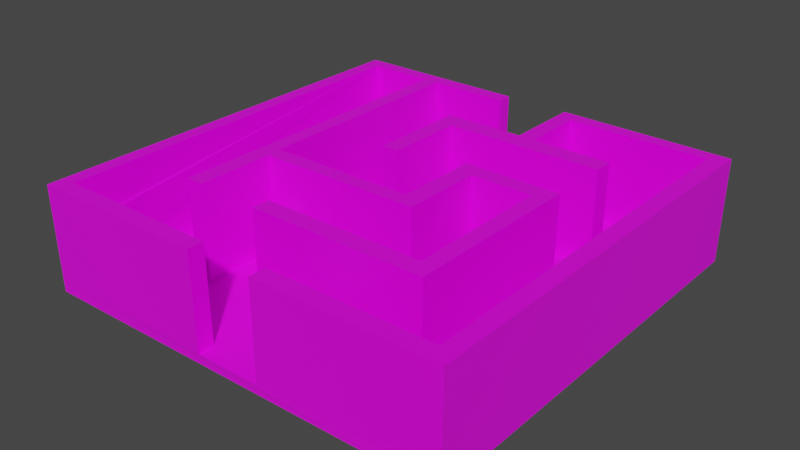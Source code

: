 # Source: finalmaze.blend  (saved by Blender 3.1.7; exported with 4.5.12 LTS)
import bpy
from mathutils import Matrix  # noqa: F401  (used for matrix-valued properties, if any)

bpy.ops.wm.read_factory_settings(use_empty=True)
scene = bpy.context.scene
scene.name = 'Scene'

# ---- collections
col_collection = bpy.data.collections.new('Collection'); scene.collection.children.link(col_collection)

# ---- images (referenced by path relative to the original .blend; pixels are not part of the script)
import os
ASSET_DIR = os.environ.get("B2B_ASSET_DIR", "")  # directory of the original .blend (textures are referenced by path, not embedded)
HERE = os.path.dirname(os.path.abspath(__file__))  # packed textures are extracted next to this script under _unpacked/

def load_image(name, relpath, width, height, colorspace="sRGB"):
    """Load a texture the original file referenced (path relative to the .blend, or extracted next to this script)."""
    p = next((c for c in (os.path.join(HERE, relpath), os.path.join(ASSET_DIR, relpath)) if relpath and os.path.exists(c)), "")
    if p:
        img = bpy.data.images.load(p, check_existing=True)
        img.name = name
    else:  # same state as the original file: an image datablock whose file is absent (Cycles renders it pink)
        img = bpy.data.images.new(name, width, height)
        img.source = "FILE"
        img.filepath = "//" + (relpath or name)
    img.colorspace_settings.name = colorspace
    return img
img_plywood_jpg_001 = load_image('plywood.jpg.001', 'plywood.jpg', 1024, 1024, 'sRGB')
img_concrete_jpg_001 = load_image('concrete.jpg.001', 'concrete.jpg', 1024, 1024, 'sRGB')
img_target_png = load_image('target.png', 'target.png', 1024, 1024, 'sRGB')
img_target2_png = load_image('target2.png', 'target2.png', 1024, 1024, 'sRGB')

# ---- materials (node trees are filled in below, after node groups)
mat_material = bpy.data.materials.new('Material')
mat_material.alpha_threshold = 0.0
mat_material.use_transparent_shadow = False
mat_material.line_color = (0.0, 0.0, 0.0, 1.0)
mat_material_001 = bpy.data.materials.new('Material.001')
mat_material_001.use_transparent_shadow = False
mat_material_002 = bpy.data.materials.new('Material.002')
mat_material_002.use_transparent_shadow = False
mat_material_003 = bpy.data.materials.new('Material.003')
mat_material_003.use_transparent_shadow = False
mat_material_004 = bpy.data.materials.new('Material.004')
mat_material_004.use_transparent_shadow = False

# ---- material node trees
mat_material.use_nodes = True; mat_material.node_tree.nodes.clear()
_N = mat_material.node_tree.nodes; _L = mat_material.node_tree.links
n0 = _N.new('ShaderNodeOutputMaterial'); n0.name = 'Material Output'; n0.location = (300, 300)
n1 = _N.new('ShaderNodeBsdfPrincipled'); n1.name = 'Principled BSDF'; n1.location = (10, 300)
n1.distribution = 'GGX'
n1.subsurface_method = 'RANDOM_WALK_SKIN'
n1.inputs[2].default_value = 0.4
n1.inputs[3].default_value = 1.45
n1.inputs[27].default_value = (0.0, 0.0, 0.0, 1.0)
n1.inputs[28].default_value = 1.0
n2 = _N.new('ShaderNodeTexImage'); n2.name = 'Image Texture'; n2.location = (-280, 280)
n2.image = img_plywood_jpg_001
_L.new(n1.outputs[0], n0.inputs[0])
_L.new(n2.outputs[0], n1.inputs[0])
n0.is_active_output = True
mat_material_001.use_nodes = True; mat_material_001.node_tree.nodes.clear()
_N = mat_material_001.node_tree.nodes; _L = mat_material_001.node_tree.links
n0 = _N.new('ShaderNodeBsdfPrincipled'); n0.name = 'Principled BSDF'; n0.location = (10, 300)
n0.distribution = 'GGX'
n0.subsurface_method = 'RANDOM_WALK_SKIN'
n0.inputs[0].default_value = (0.0, 0.001253, 0.8, 1.0)
n0.inputs[3].default_value = 1.45
n0.inputs[27].default_value = (0.0, 0.0, 0.0, 1.0)
n0.inputs[28].default_value = 1.0
n1 = _N.new('ShaderNodeOutputMaterial'); n1.name = 'Material Output'; n1.location = (300, 300)
_L.new(n0.outputs[0], n1.inputs[0])
n1.is_active_output = True
mat_material_002.use_nodes = True; mat_material_002.node_tree.nodes.clear()
_N = mat_material_002.node_tree.nodes; _L = mat_material_002.node_tree.links
n0 = _N.new('ShaderNodeBsdfPrincipled'); n0.name = 'Principled BSDF'; n0.location = (10, 300)
n0.distribution = 'GGX'
n0.subsurface_method = 'RANDOM_WALK_SKIN'
n0.inputs[3].default_value = 1.45
n0.inputs[9].default_value = (1.0, 0.2, 0.0)
n0.inputs[27].default_value = (0.0, 0.0, 0.0, 1.0)
n0.inputs[28].default_value = 1.0
n1 = _N.new('ShaderNodeOutputMaterial'); n1.name = 'Material Output'; n1.location = (300, 300)
n2 = _N.new('ShaderNodeTexImage'); n2.name = 'Image Texture'; n2.location = (-280, 280)
n2.image = img_concrete_jpg_001
_L.new(n0.outputs[0], n1.inputs[0])
_L.new(n2.outputs[0], n0.inputs[0])
n1.is_active_output = True
mat_material_003.use_nodes = True; mat_material_003.node_tree.nodes.clear()
_N = mat_material_003.node_tree.nodes; _L = mat_material_003.node_tree.links
n0 = _N.new('ShaderNodeBsdfPrincipled'); n0.name = 'Principled BSDF'; n0.location = (10, 300)
n0.distribution = 'GGX'
n0.subsurface_method = 'RANDOM_WALK_SKIN'
n0.inputs[3].default_value = 1.45
n0.inputs[27].default_value = (0.0, 0.0, 0.0, 1.0)
n0.inputs[28].default_value = 1.0
n1 = _N.new('ShaderNodeOutputMaterial'); n1.name = 'Material Output'; n1.location = (300, 300)
n2 = _N.new('ShaderNodeTexImage'); n2.name = 'Image Texture'; n2.location = (-280, 280)
n2.image = img_target_png
_L.new(n0.outputs[0], n1.inputs[0])
_L.new(n2.outputs[0], n0.inputs[0])
n1.is_active_output = True
mat_material_004.use_nodes = True; mat_material_004.node_tree.nodes.clear()
_N = mat_material_004.node_tree.nodes; _L = mat_material_004.node_tree.links
n0 = _N.new('ShaderNodeBsdfPrincipled'); n0.name = 'Principled BSDF'; n0.location = (10, 300)
n0.distribution = 'GGX'
n0.subsurface_method = 'RANDOM_WALK_SKIN'
n0.inputs[3].default_value = 1.45
n0.inputs[27].default_value = (0.0, 0.0, 0.0, 1.0)
n0.inputs[28].default_value = 1.0
n1 = _N.new('ShaderNodeOutputMaterial'); n1.name = 'Material Output'; n1.location = (300, 300)
n2 = _N.new('ShaderNodeTexImage'); n2.name = 'Image Texture'; n2.location = (-180, 280)
n2.image = img_target2_png
_L.new(n0.outputs[0], n1.inputs[0])
_L.new(n2.outputs[0], n0.inputs[0])
n1.is_active_output = True

# ---- world
world_world = bpy.data.worlds.new('World'); scene.world = world_world
world_world.use_nodes = True; world_world.node_tree.nodes.clear()
_N = world_world.node_tree.nodes; _L = world_world.node_tree.links
n0 = _N.new('ShaderNodeOutputWorld'); n0.name = 'World Output'; n0.location = (300, 300)
n1 = _N.new('ShaderNodeBackground'); n1.name = 'Background'; n1.location = (10, 300)
n1.inputs[0].default_value = (0.05088, 0.05088, 0.05088, 1.0)
_L.new(n1.outputs[0], n0.inputs[0])
n0.is_active_output = True
world_world.color = (0.05088, 0.05088, 0.05088)
world_world.use_sun_shadow = False
world_world.sun_shadow_jitter_overblur = 0.0

# ---- meshes
me_cube = bpy.data.meshes.new('Cube')
me_cube.from_pydata([(10.2, 9.907, -86.74), (10.2, 9.899, -107.7), (10.2, -11.24, -86.77), (10.2, -11.23, -107.7), (-10.76, 9.751, -83.94), (-10.75, 9.742, -104.6), (-10.87, -11.18, -85.55), (-10.86, -11.17, -106.4), (1.296, 9.91, -86.77), (1.265, -11.24, -86.77), (1.296, 9.173, -86.77), (5.366, 9.173, -86.77), (5.366, -2.327, -86.77), (-2.022, -2.327, -86.77), (-2.022, 1.852, -86.77), (-6.843, 1.852, -86.77), (-6.843, -7.228, -86.77), (1.953, -7.228, -86.77), (1.953, -6.317, -86.77), (-6.029, -6.317, -86.77), (-6.029, 1.004, -86.77), (-2.93, 1.004, -86.77), (-2.93, -3.081, -86.77), (5.272, -3.081, -86.77), (5.272, -7.04, -86.77), (6.148, -7.04, -86.77), (6.148, 9.236, -86.77), (9.466, 9.236, -86.77), (9.466, -10.43, -86.77), (1.265, -10.43, -86.77), (-2.014, 9.886, -86.35), (-2.014, -11.22, -86.36), (-2.014, -10.35, -86.36), (-10.02, -10.34, -86.0), (-9.931, 9.084, -84.49), (-2.821, 9.17, -86.12), (-2.82, 5.944, -86.11), (-6.815, 5.945, -86.13), (-6.827, 4.951, -86.4), (1.173, 4.942, -86.1), (1.172, 0.9989, -86.35), (2.047, 0.9961, -86.11), (2.047, 5.985, -86.36), (-2.009, 5.976, -86.12), (10.24, 9.963, 114.1), (10.24, -11.29, 114.1), (1.293, 9.963, 114.1), (1.262, -11.29, 114.1), (1.293, 9.222, 114.1), (5.382, 9.222, 114.1), (5.382, -2.331, 114.1), (-2.041, -2.331, 114.1), (-2.041, 1.867, 114.1), (-6.884, 1.867, 114.1), (-6.884, -7.255, 114.1), (1.954, -7.255, 114.1), (1.954, -6.34, 114.1), (-6.066, -6.34, 114.1), (-6.066, 1.015, 114.1), (-2.953, 1.015, 114.1), (-2.953, -3.089, 114.1), (5.287, -3.089, 114.1), (5.287, -7.066, 114.1), (6.168, -7.066, 114.1), (6.168, 9.286, 114.1), (9.502, 9.286, 114.1), (9.502, -10.48, 114.1), (1.262, -10.48, 114.1), (-2.031, -11.26, 114.1), (-10.92, -11.22, 114.1), (-10.81, 9.792, 114.1), (-2.031, 9.936, 114.1), (-2.031, -10.39, 114.1), (-10.07, -10.37, 114.1), (-9.976, 9.124, 114.1), (-2.841, 9.216, 114.1), (-2.841, 5.976, 114.1), (-6.853, 5.977, 114.1), (-6.866, 4.979, 114.1), (1.17, 4.969, 114.1), (1.169, 1.009, 114.1), (2.047, 1.006, 114.1), (2.048, 6.017, 114.1), (-2.026, 6.008, 114.1), (4.167, -3.086, 42.35), (3.128, -3.086, 42.38), (3.121, -3.084, -9.007), (4.17, -3.084, -8.976), (8.461, 9.266, 35.81), (7.427, 9.266, 35.82), (7.426, 9.25, -29.16), (8.428, 9.25, -29.12), (9.438, -9.288, 38.29), (9.39, -7.997, 38.18), (9.395, -8.016, -28.03), (9.441, -9.294, -28.15), (4.276, 9.205, 41.74), (2.968, 9.205, 41.73), (2.969, 9.186, -34.05), (4.304, 9.186, -33.86), (-3.832, 1.011, 34.61), (-4.979, 1.011, 34.72), (-4.977, 1.007, -31.47), (-3.808, 1.007, -31.34), (-2.834, 6.863, 42.19), (-2.834, 8.208, 42.41), (-2.826, 8.21, -31.15), (-2.826, 6.784, -30.89), (-1.02, -2.33, 48.04), (0.2634, -2.33, 48.1), (0.2609, -2.328, -34.6), (-1.033, -2.328, -34.55)], [], [(11, 12, 50, 49), (3, 2, 9, 31, 6, 7), (7, 6, 4, 5), (5, 1, 3, 7), (1, 0, 2, 3), (5, 4, 30, 8, 0, 1), (9, 29, 28, 27, 26, 25, 24, 23, 22, 21, 20, 19, 18, 17, 16, 15, 14, 13, 12, 11, 10, 8, 30, 43, 42, 41, 40, 39, 38, 37, 36, 35, 34, 33, 32, 31), (34, 35, 75, 74), (44, 46, 48, 49, 50, 51, 52, 53, 54, 55, 56, 57, 58, 59, 60, 61, 62, 63, 64, 65, 66, 67, 47, 45), (26, 90, 89, 88, 65, 64), (19, 20, 58, 57), (12, 13, 111, 110, 109, 50), (27, 28, 66, 92, 95, 94, 93, 65), (0, 8, 46, 44), (20, 21, 103, 102, 101, 58), (13, 14, 52, 51), (28, 29, 67, 66), (21, 22, 60, 59), (14, 15, 53, 52), (29, 9, 47, 67), (15, 16, 54, 53), (9, 2, 45, 47), (23, 24, 62, 61), (16, 17, 55, 54), (8, 10, 48, 46), (24, 25, 63, 62), (2, 0, 44, 45), (17, 18, 56, 55), (10, 11, 99, 98, 97, 48), (25, 26, 64, 63), (18, 19, 57, 56), (68, 72, 73, 74, 75, 76, 77, 78, 79, 80, 81, 82, 83, 71, 70, 69), (42, 43, 83, 82), (35, 106, 105, 104, 107, 36, 76, 75), (43, 30, 71, 83), (36, 37, 77, 76), (30, 4, 70, 71), (6, 31, 68, 69), (37, 38, 78, 77), (38, 39, 79, 78), (31, 32, 72, 68), (39, 40, 80, 79), (32, 33, 73, 72), (4, 6, 69, 70), (40, 41, 81, 80), (33, 34, 74, 73), (41, 42, 82, 81), (23, 61, 60, 22, 86, 85, 84, 87), (87, 86, 22, 23), (65, 88, 91, 90, 26, 27), (65, 93, 92, 66), (48, 97, 96, 99, 11, 49), (58, 101, 100, 103, 21, 59), (36, 107, 106, 35), (50, 109, 108, 111, 13, 51)])
me_cube.polygons.foreach_set('material_index', [0, 2, 2, 2, 2, 2, 2, 0, 0, 0, 0, 0, 0, 0, 0, 0, 0, 0, 0, 0, 0, 0, 0, 0, 0, 0, 0, 0, 0, 0, 0, 0, 0, 0, 0, 0, 0, 0, 0, 0, 0, 0, 0, 0, 0, 0, 0, 0, 0, 0, 0, 0, 0, 0, 0])
_uv = me_cube.uv_layers.new(name='UVMap')
_uv.uv.foreach_set('vector', [4.085, -1.619, -3.114, -1.619, -3.116, 1.677, 4.116, 1.677, -0.2575, -0.275, 1.194, -0.1912, 1.158, 0.4287, 1.174, 0.6577, 1.194, 1.275, -0.25, 1.19, 0.0, 0.0, 0.9194, 0.07053, 0.9194, 1.0, 0.006584, 0.9292, 0.006707, 1.0, 0.0, 0.0, 0.9977, 0.0007141, 0.9977, 0.9968, 0.9898, 0.9995, 8.305e-08, 1.0, 0.0, 0.0, 0.9898, 0.000453, 0.01066, 0.1162, 0.8659, 0.0, 0.8151, 0.3755, 0.816, 0.5148, 0.8659, 0.8832, 0.0, 1.0, 0.07439, 4.121, 0.06557, 3.855, -1.97, 3.97, -2.176, -2.538, -1.353, -2.584, -1.182, 2.8, -0.9643, 2.788, -1.006, 1.478, 1.029, 1.363, 0.9863, 0.01212, 1.755, -0.03128, 1.832, 2.391, -0.1485, 2.503, -0.139, 2.804, 2.043, 2.656, 1.989, -0.3496, 0.7916, -0.3867, 0.7486, 0.9959, -1.086, 0.9379, -1.073, -2.87, -0.06275, -2.877, -0.06087, -3.121, 0.7678, -3.102, 0.7643, -1.805, -0.245, -1.812, -0.2418, -0.1575, -0.01676, -0.1486, 0.01501, -1.456, 2.003, -1.383, 2.018, -1.723, 1.027, -1.781, 1.062, -2.848, 2.873, -2.791, 2.873, 3.659, 0.8847, 3.78, 0.8942, 4.066, -2.662, -1.172, 2.716, -1.2, 2.716, 2.2, -2.681, 2.2, 5.863, 7.274, 0.1569, 7.274, 0.1569, 6.802, 2.764, 6.802, 2.764, -0.5651, -1.969, -0.5651, -1.969, 2.112, -5.057, 2.112, -5.057, -3.705, 0.578, -3.705, 0.578, -3.121, -4.536, -3.121, -4.536, 1.569, -2.55, 1.569, -2.55, -1.048, 2.704, -1.048, 2.704, -3.584, 3.265, -3.584, 3.265, 6.842, 5.391, 6.842, 5.391, -5.758, 0.1371, -5.758, 0.1371, -6.274, 5.863, -6.274, 1.498, -2.638, 0.3572, -0.8384, 0.3637, 1.191, -0.561, 1.191, -1.481, 3.638, 1.498, 3.638, -1.247, -3.557, 2.196, -3.557, 2.187, 4.569, -1.272, 4.569, 2.028, 2.425, -1.042, 2.425, -0.6313, 1.373, -0.09358, 1.374, -0.09256, -0.2917, 2.034, -1.622, -3.284, 2.213, 4.286, 2.213, 4.303, -2.114, 3.865, -0.4839, 3.862, 0.9532, 3.383, 0.9547, 3.382, -0.4848, -3.303, -2.114, -4.191, -1.529, 5.229, -1.529, 5.232, 2.586, -4.232, 2.586, 2.196, -3.557, 3.843, -3.407, 3.378, -1.267, 2.757, -1.297, 2.759, 1.346, 2.187, 4.569, -2.107, -1.592, 3.094, -1.592, 3.113, 1.613, -2.113, 1.613, -2.642, -1.987, 3.555, -1.987, 3.557, 2.946, -2.669, 2.946, 3.843, -3.407, 5.753, -2.983, 5.753, 3.992, 3.834, 4.418, 2.767, 1.0, -2.718, 1.0, -2.743, 0.0, 2.767, 2.235e-06, 5.826e-09, 0.0, 0.01745, 0.0002381, 0.01745, 1.0, 0.0, 0.9998, 3.745, 1.391, -2.775, 1.391, -2.795, -0.5018, 3.756, -0.5018, -2.836, -1.05, 4.611, -1.05, 4.643, 3.83, -2.839, 3.83, 2.056, 3.853, -2.018, 3.853, -2.037, -2.853, 2.057, -2.853, 5.461, -0.004391, -0.001697, -0.004391, -0.00186, 5.723, 5.486, 5.723, 0.0, 0.0001465, 0.01745, 0.0, 0.01745, 0.9999, 2.914e-09, 1.0, -1.566, -8.695, 1.584, -8.691, 1.584, 9.695, -1.566, 9.691, -10.87, 4.436, 11.84, 4.436, 11.9, -3.116, -10.92, -3.116, 8.926, 10.11, 8.767, 10.11, 8.769, 1.024, 8.927, 1.023, -3.403, -1.457, 4.378, -1.457, 2.348, -0.684, -0.2046, -0.6868, -0.206, 0.4196, -3.408, 1.477, -6.197, 0.01081, 6.941, 0.01075, 7.002, 5.378, -6.197, 5.378, 3.019, -1.666, -2.952, -1.666, -2.979, 2.666, 3.019, 2.666, -1.011, 6.219, -1.009, 5.748, 3.331, 5.762, 3.333, -4.76, -0.5161, -4.829, -0.5255, -3.081, 1.639, -3.07, 1.644, -2.532, -2.693, -2.549, -2.703, -0.4127, -3.177, -0.4135, -3.163, -3.117, -0.9648, -3.101, -0.9511, -5.22, 3.786, -5.118, 3.786, 6.22, 0.03351, 3.68, -1.717, 3.673, -1.725, -2.68, 0.03351, -2.68, -1.159, -1.675, -0.4559, -0.4807, -0.4429, 1.117, 0.5276, 1.112, 0.5752, -0.4751, 1.176, -1.674, 1.176, 2.675, -1.159, 2.674, -1.832, -1.875, 2.401, -1.88, 2.42, 3.311, -1.832, 3.311, 0.04072, -2.68, 1.765, -2.68, 1.765, 3.673, 0.03351, 3.673, -2.636, 2.558, 2.662, 2.508, 2.68, -1.558, -2.636, -1.558, -1.873, -2.951, 2.891, -2.979, 2.891, 3.979, -1.892, 3.979, 0.01061, 0.004759, 0.7412, 0.0, 0.7412, 0.9999, 0.013, 1.0, 1.974, -2.017, -1.916, -2.01, -1.934, 3.017, 1.974, 3.017, 0.0, 0.0001431, 0.01745, 0.0, 0.01745, 0.9999, 0.0, 1.0, 2.567, 2.484, -2.569, 2.489, -2.569, -1.489, 2.589, -1.489, 1.486, 1.962, -1.434, 1.956, -1.446, -0.9615, 1.486, -0.9615, -5.009, 1.818, 6.009, 1.847, 6.031, -1.741, -5.031, -1.741, 0.01743, 1.0, 0.0, 0.9987, 1.581e-06, 0.0, 0.01743, 0.0002277, -7.048, -0.7755, 7.088, -0.7562, 7.145, 1.775, -7.048, 1.776, 2.727, -1.496, -2.677, -1.501, -2.702, 2.501, 2.727, 2.501, 5.924, 5.854, 5.936, 0.1719, -0.3292, 0.1719, -0.3119, 5.854, 4.288, 3.655, 4.294, 2.202, 5.084, 2.202, 5.087, 3.654, 5.087, 3.654, 4.288, 3.655, -0.3119, 5.854, 5.924, 5.854, -1.481, 3.638, -0.561, 1.191, -0.5407, -0.837, 0.3572, -0.8384, 1.498, -2.638, -1.481, -2.638, -3.303, -2.114, 3.382, -0.4848, 3.865, -0.4839, 4.303, -2.114, -3.408, 1.477, -0.206, 0.4196, 2.294, 0.4197, 2.348, -0.684, 4.378, -1.457, 4.408, 1.477, 2.187, 4.569, 2.759, 1.346, 3.367, 1.329, 3.378, -1.267, 3.843, -3.407, 3.834, 4.418, 1.176, -1.674, 0.5752, -0.4751, -0.4559, -0.4807, -1.159, -1.675, 2.034, -1.622, -0.09256, -0.2917, -0.6258, -0.2907, -0.6313, 1.373, -1.042, 2.425, -1.05, -1.622])
me_cube.materials.append(mat_material)
me_cube.materials.append(mat_material_001)
me_cube.materials.append(mat_material_002)
me_cube.materials.append(mat_material_003)
me_cube.materials.append(mat_material_004)
me_cube.use_remesh_preserve_volume = False
me_cube.use_remesh_preserve_attributes = False
me_cube.use_mirror_vertex_groups = False
me_cube.update()
me_cube_001 = bpy.data.meshes.new('Cube.001')
me_cube_001.from_pydata([(4.167, -3.086, 42.35), (3.128, -3.086, 42.38), (3.121, -3.084, -9.007), (4.17, -3.084, -8.976), (8.461, 9.266, 35.81), (7.427, 9.266, 35.82), (7.426, 9.25, -29.16), (8.428, 9.25, -29.12), (9.438, -9.288, 38.29), (9.39, -7.997, 38.18), (9.395, -8.016, -28.03), (9.441, -9.294, -28.15), (4.276, 9.205, 41.74), (2.968, 9.205, 41.73), (2.969, 9.186, -34.05), (4.304, 9.186, -33.86), (-3.832, 1.011, 34.61), (-4.979, 1.011, 34.72), (-4.977, 1.007, -31.47), (-3.808, 1.007, -31.34), (-2.834, 6.863, 42.19), (-2.834, 8.208, 42.41), (-2.826, 8.21, -31.15), (-2.826, 6.784, -30.89), (-1.02, -2.33, 48.04), (0.2634, -2.33, 48.1), (0.2609, -2.328, -34.6), (-1.033, -2.328, -34.55)], [], [(3, 0, 1, 2), (7, 4, 5, 6), (9, 10, 11, 8), (12, 13, 14, 15), (16, 17, 18, 19), (23, 20, 21, 22), (24, 25, 26, 27)])
me_cube_001.polygons.foreach_set('material_index', [4, 4, 4, 4, 4, 4, 4])
_uv = me_cube_001.uv_layers.new(name='UVMap')
_uv.uv.foreach_set('vector', [1.008, 0.0006176, 0.9982, 0.9995, 0.005484, 1.0, 0.005454, 2.709e-06, 0.9915, 0.0007078, 0.9915, 1.0, 0.0327, 1.0, 0.03271, 0.0, 0.02921, 0.9969, 0.02762, -0.003086, 0.9971, -0.002472, 1.01, 0.9959, 0.9851, 1.0, -0.006434, 0.9999, -0.006438, 0.0, 0.9968, 0.002463, 0.01666, 0.9983, 0.9947, 1.0, 0.9947, 0.0, 0.003062, 0.001894, 1.026, 0.04788, 0.9784, 1.002, 0.007836, 1.005, -0.005166, 0.04451, 0.9967, 0.9996, 0.0001091, 0.9997, 0.002125, -0.0002879, 0.9986, 0.0009709])
me_cube_001.materials.append(mat_material)
me_cube_001.materials.append(mat_material_001)
me_cube_001.materials.append(mat_material_002)
me_cube_001.materials.append(mat_material_003)
me_cube_001.materials.append(mat_material_004)
me_cube_001.use_remesh_preserve_volume = False
me_cube_001.use_remesh_preserve_attributes = False
me_cube_001.use_mirror_vertex_groups = False
me_cube_001.update()

# ---- objects
ob_cube = bpy.data.objects.new('Cube', me_cube)
ob_cube_001 = bpy.data.objects.new('Cube.001', me_cube_001)

# ---- transforms, parenting, visibility, modifiers, constraints
ob_cube.location = (0.0, -0.2383, 0.0)
ob_cube.scale = (-0.451, 0.4493, 0.01066)
ob_cube.lock_rotations_4d = False
ob_cube.empty_display_type = 'ARROWS'
ob_cube.lineart.crease_threshold = 0.0
ob_cube_001.location = (0.0, -0.2383, 0.0)
ob_cube_001.scale = (-0.451, 0.4493, 0.01066)
ob_cube_001.lock_rotations_4d = False
ob_cube_001.empty_display_type = 'ARROWS'
ob_cube_001.lineart.crease_threshold = 0.0

# ---- collection membership
col_collection.objects.link(ob_cube)
col_collection.objects.link(ob_cube_001)

# ---- scene / render settings (as saved in the file)
scene.frame_start = 1; scene.frame_end = 250; scene.frame_set(49)
scene.render.engine = 'BLENDER_EEVEE_NEXT'
scene.cycles.sampling_pattern = 'TABULATED_SOBOL'
scene.cycles.use_light_tree = False
scene.view_settings.view_transform = 'Filmic'
bpy.context.view_layer.update()

# ---- added for rendering (the .blend has no active camera and no usable light): camera, sun
cam_auto = bpy.data.cameras.new('AutoCamera')
cam_auto.lens = 50.0
cam_auto.sensor_width = 36.0
cam_auto.clip_end = 1000.0
ob_auto_camera = bpy.data.objects.new('AutoCamera', cam_auto)
scene.collection.objects.link(ob_auto_camera)
ob_auto_camera.location = (12.8328, -15.7512, 10.1782)
ob_auto_camera.rotation_euler = (1.09748, -7.21219e-08, 0.694738)
scene.camera = ob_auto_camera
light_auto_sun = bpy.data.lights.new('AutoSun', 'SUN')
light_auto_sun.energy = 3.0
light_auto_sun.angle = 0.0523599
ob_auto_sun = bpy.data.objects.new('AutoSun', light_auto_sun)
scene.collection.objects.link(ob_auto_sun)
ob_auto_sun.rotation_euler = (0.872665, 0.174533, 0.523599)
bpy.context.view_layer.update()
